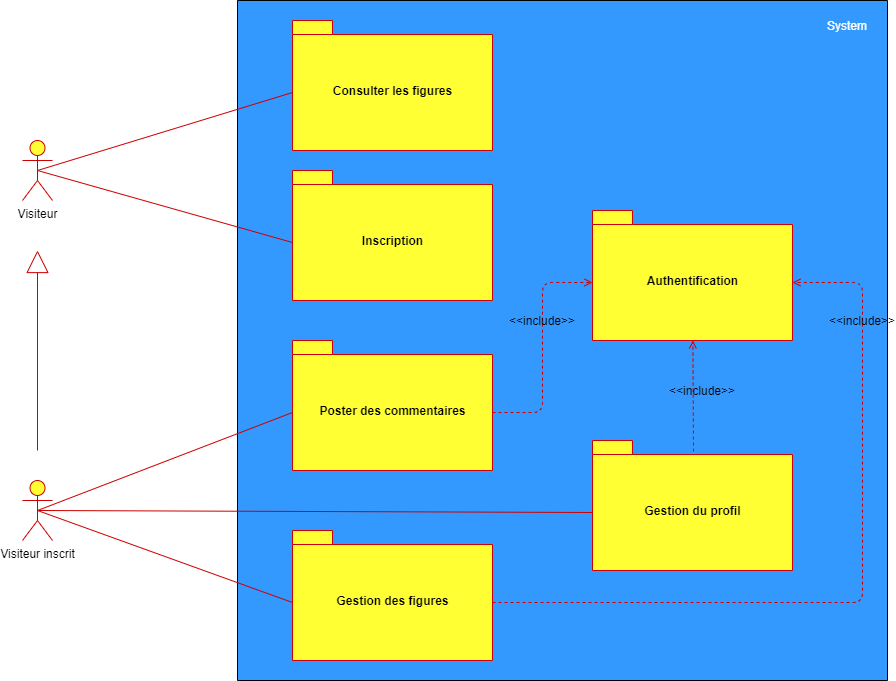

The diagram above was exported from draw.io. Its source (the exported page's mxGraphModel, read from the mxfile embedded in the PNG):
<mxGraphModel dx="2062" dy="1073" grid="1" gridSize="10" guides="1" tooltips="1" connect="1" arrows="1" fold="1" page="1" pageScale="1" pageWidth="1169" pageHeight="826" background="#ffffff" math="0" shadow="0">
  <root>
    <mxCell id="0" />
    <mxCell id="1" parent="0" />
    <mxCell id="cOpiVmHat_2qY6bwIwUY-41" value="Visiteur" style="shape=umlActor;verticalLabelPosition=bottom;labelBackgroundColor=#ffffff;verticalAlign=top;html=1;outlineConnect=0;fillColor=#FFFF33;strokeColor=#CC0000;" parent="1" vertex="1">
      <mxGeometry x="140" y="200" width="30" height="60" as="geometry" />
    </mxCell>
    <mxCell id="cOpiVmHat_2qY6bwIwUY-42" value="Visiteur inscrit" style="shape=umlActor;verticalLabelPosition=bottom;labelBackgroundColor=#ffffff;verticalAlign=top;html=1;outlineConnect=0;fillColor=#FFFF33;strokeColor=#CC0000;" parent="1" vertex="1">
      <mxGeometry x="140" y="540" width="30" height="60" as="geometry" />
    </mxCell>
    <mxCell id="cOpiVmHat_2qY6bwIwUY-43" value="" style="rounded=0;whiteSpace=wrap;html=1;rotation=90;fillColor=#3399FF;" parent="1" vertex="1">
      <mxGeometry x="340" y="75" width="680" height="650" as="geometry" />
    </mxCell>
    <mxCell id="cOpiVmHat_2qY6bwIwUY-44" value="&lt;font color=&quot;#ffffff&quot;&gt;System&lt;/font&gt;" style="text;html=1;strokeColor=none;fillColor=none;align=center;verticalAlign=middle;whiteSpace=wrap;rounded=0;" parent="1" vertex="1">
      <mxGeometry x="945" y="75" width="40" height="20" as="geometry" />
    </mxCell>
    <mxCell id="cOpiVmHat_2qY6bwIwUY-47" value="" style="endArrow=block;html=1;startArrow=none;startFill=0;endFill=0;strokeWidth=1;endSize=20;strokeColor=#CC0000;" parent="1" edge="1">
      <mxGeometry width="50" height="50" relative="1" as="geometry">
        <mxPoint x="155" y="510" as="sourcePoint" />
        <mxPoint x="155" y="310" as="targetPoint" />
      </mxGeometry>
    </mxCell>
    <mxCell id="cOpiVmHat_2qY6bwIwUY-48" value="Consulter les figures" style="shape=folder;fontStyle=1;spacingTop=10;tabWidth=40;tabHeight=14;tabPosition=left;html=1;strokeColor=#CC0000;fillColor=#FFFF33;" parent="1" vertex="1">
      <mxGeometry x="410" y="80" width="200" height="130" as="geometry" />
    </mxCell>
    <mxCell id="cOpiVmHat_2qY6bwIwUY-49" value="Authentification" style="shape=folder;fontStyle=1;spacingTop=10;tabWidth=40;tabHeight=14;tabPosition=left;html=1;strokeColor=#CC0000;fillColor=#FFFF33;" parent="1" vertex="1">
      <mxGeometry x="710" y="270" width="200" height="130" as="geometry" />
    </mxCell>
    <mxCell id="cOpiVmHat_2qY6bwIwUY-50" value="Gestion des figures" style="shape=folder;fontStyle=1;spacingTop=10;tabWidth=40;tabHeight=14;tabPosition=left;html=1;strokeColor=#CC0000;fillColor=#FFFF33;" parent="1" vertex="1">
      <mxGeometry x="410" y="590" width="200" height="130" as="geometry" />
    </mxCell>
    <mxCell id="cOpiVmHat_2qY6bwIwUY-51" value="Poster des commentaires" style="shape=folder;fontStyle=1;spacingTop=10;tabWidth=40;tabHeight=14;tabPosition=left;html=1;strokeColor=#CC0000;fillColor=#FFFF33;" parent="1" vertex="1">
      <mxGeometry x="410" y="400" width="200" height="130" as="geometry" />
    </mxCell>
    <mxCell id="cOpiVmHat_2qY6bwIwUY-52" value="" style="endArrow=none;html=1;strokeColor=#CC0000;strokeWidth=1;exitX=0.5;exitY=0.5;exitDx=0;exitDy=0;exitPerimeter=0;entryX=0;entryY=0;entryDx=0;entryDy=72;entryPerimeter=0;" parent="1" source="cOpiVmHat_2qY6bwIwUY-42" target="cOpiVmHat_2qY6bwIwUY-50" edge="1">
      <mxGeometry width="50" height="50" relative="1" as="geometry">
        <mxPoint x="240" y="490" as="sourcePoint" />
        <mxPoint x="290" y="440" as="targetPoint" />
      </mxGeometry>
    </mxCell>
    <mxCell id="cOpiVmHat_2qY6bwIwUY-53" value="" style="endArrow=none;html=1;strokeColor=#CC0000;strokeWidth=1;exitX=0.5;exitY=0.5;exitDx=0;exitDy=0;exitPerimeter=0;entryX=0;entryY=0;entryDx=0;entryDy=72;entryPerimeter=0;" parent="1" source="cOpiVmHat_2qY6bwIwUY-42" target="cOpiVmHat_2qY6bwIwUY-51" edge="1">
      <mxGeometry width="50" height="50" relative="1" as="geometry">
        <mxPoint x="165" y="580" as="sourcePoint" />
        <mxPoint x="495" y="652" as="targetPoint" />
      </mxGeometry>
    </mxCell>
    <mxCell id="cOpiVmHat_2qY6bwIwUY-54" value="" style="endArrow=none;html=1;strokeColor=#CC0000;strokeWidth=1;exitX=0.5;exitY=0.5;exitDx=0;exitDy=0;exitPerimeter=0;entryX=0;entryY=0;entryDx=0;entryDy=72;entryPerimeter=0;" parent="1" source="cOpiVmHat_2qY6bwIwUY-41" target="cOpiVmHat_2qY6bwIwUY-48" edge="1">
      <mxGeometry width="50" height="50" relative="1" as="geometry">
        <mxPoint x="150" y="60" as="sourcePoint" />
        <mxPoint x="480" y="132" as="targetPoint" />
      </mxGeometry>
    </mxCell>
    <mxCell id="cOpiVmHat_2qY6bwIwUY-56" value="Inscription" style="shape=folder;fontStyle=1;spacingTop=10;tabWidth=40;tabHeight=14;tabPosition=left;html=1;strokeColor=#CC0000;fillColor=#FFFF33;" parent="1" vertex="1">
      <mxGeometry x="410" y="230" width="200" height="130" as="geometry" />
    </mxCell>
    <mxCell id="cOpiVmHat_2qY6bwIwUY-57" value="" style="endArrow=none;html=1;strokeColor=#CC0000;strokeWidth=1;exitX=0.5;exitY=0.5;exitDx=0;exitDy=0;exitPerimeter=0;entryX=0;entryY=0;entryDx=0;entryDy=72;entryPerimeter=0;" parent="1" source="cOpiVmHat_2qY6bwIwUY-41" target="cOpiVmHat_2qY6bwIwUY-56" edge="1">
      <mxGeometry width="50" height="50" relative="1" as="geometry">
        <mxPoint x="165" y="240" as="sourcePoint" />
        <mxPoint x="395" y="162" as="targetPoint" />
      </mxGeometry>
    </mxCell>
    <mxCell id="cOpiVmHat_2qY6bwIwUY-58" value="Gestion du profil" style="shape=folder;fontStyle=1;spacingTop=10;tabWidth=40;tabHeight=14;tabPosition=left;html=1;strokeColor=#CC0000;fillColor=#FFFF33;" parent="1" vertex="1">
      <mxGeometry x="710" y="500" width="200" height="130" as="geometry" />
    </mxCell>
    <mxCell id="cOpiVmHat_2qY6bwIwUY-59" value="" style="endArrow=none;html=1;strokeColor=#CC0000;strokeWidth=1;exitX=0.5;exitY=0.5;exitDx=0;exitDy=0;exitPerimeter=0;entryX=0;entryY=0;entryDx=0;entryDy=72;entryPerimeter=0;" parent="1" source="cOpiVmHat_2qY6bwIwUY-42" target="cOpiVmHat_2qY6bwIwUY-58" edge="1">
      <mxGeometry width="50" height="50" relative="1" as="geometry">
        <mxPoint x="165" y="580" as="sourcePoint" />
        <mxPoint x="495" y="652" as="targetPoint" />
      </mxGeometry>
    </mxCell>
    <mxCell id="cOpiVmHat_2qY6bwIwUY-60" value="" style="endArrow=open;dashed=1;html=1;strokeColor=#CC0000;strokeWidth=1;endFill=0;exitX=0;exitY=0;exitDx=200;exitDy=72;exitPerimeter=0;entryX=0;entryY=0;entryDx=0;entryDy=72;entryPerimeter=0;" parent="1" source="cOpiVmHat_2qY6bwIwUY-51" target="cOpiVmHat_2qY6bwIwUY-49" edge="1">
      <mxGeometry width="50" height="50" relative="1" as="geometry">
        <mxPoint x="260" y="450" as="sourcePoint" />
        <mxPoint x="310" y="400" as="targetPoint" />
        <Array as="points">
          <mxPoint x="660" y="472" />
          <mxPoint x="660" y="342" />
        </Array>
      </mxGeometry>
    </mxCell>
    <mxCell id="cOpiVmHat_2qY6bwIwUY-62" value="" style="endArrow=open;dashed=1;html=1;strokeColor=#CC0000;strokeWidth=1;endFill=0;exitX=0.505;exitY=0.085;exitDx=0;exitDy=0;exitPerimeter=0;" parent="1" source="cOpiVmHat_2qY6bwIwUY-58" target="cOpiVmHat_2qY6bwIwUY-49" edge="1">
      <mxGeometry width="50" height="50" relative="1" as="geometry">
        <mxPoint x="1050" y="290" as="sourcePoint" />
        <mxPoint x="1070" y="380" as="targetPoint" />
      </mxGeometry>
    </mxCell>
    <mxCell id="cOpiVmHat_2qY6bwIwUY-63" value="" style="endArrow=open;dashed=1;html=1;strokeColor=#CC0000;strokeWidth=1;endFill=0;exitX=0;exitY=0;exitDx=200;exitDy=72;exitPerimeter=0;entryX=0;entryY=0;entryDx=200;entryDy=72;entryPerimeter=0;" parent="1" source="cOpiVmHat_2qY6bwIwUY-50" target="cOpiVmHat_2qY6bwIwUY-49" edge="1">
      <mxGeometry width="50" height="50" relative="1" as="geometry">
        <mxPoint x="1050" y="490" as="sourcePoint" />
        <mxPoint x="1100" y="440" as="targetPoint" />
        <Array as="points">
          <mxPoint x="980" y="662" />
          <mxPoint x="980" y="342" />
        </Array>
      </mxGeometry>
    </mxCell>
    <mxCell id="9obHOaqP91VkzWLW-Lhs-5" value="&amp;lt;&amp;lt;include&amp;gt;&amp;gt;" style="text;html=1;strokeColor=none;fillColor=none;align=center;verticalAlign=middle;whiteSpace=wrap;rounded=0;" vertex="1" parent="1">
      <mxGeometry x="800" y="440" width="40" height="20" as="geometry" />
    </mxCell>
    <mxCell id="9obHOaqP91VkzWLW-Lhs-6" value="&amp;lt;&amp;lt;include&amp;gt;&amp;gt;" style="text;html=1;strokeColor=none;fillColor=none;align=center;verticalAlign=middle;whiteSpace=wrap;rounded=0;" vertex="1" parent="1">
      <mxGeometry x="960" y="370" width="40" height="20" as="geometry" />
    </mxCell>
    <mxCell id="9obHOaqP91VkzWLW-Lhs-7" value="&amp;lt;&amp;lt;include&amp;gt;&amp;gt;" style="text;html=1;strokeColor=none;fillColor=none;align=center;verticalAlign=middle;whiteSpace=wrap;rounded=0;" vertex="1" parent="1">
      <mxGeometry x="640" y="370" width="40" height="20" as="geometry" />
    </mxCell>
  </root>
</mxGraphModel>